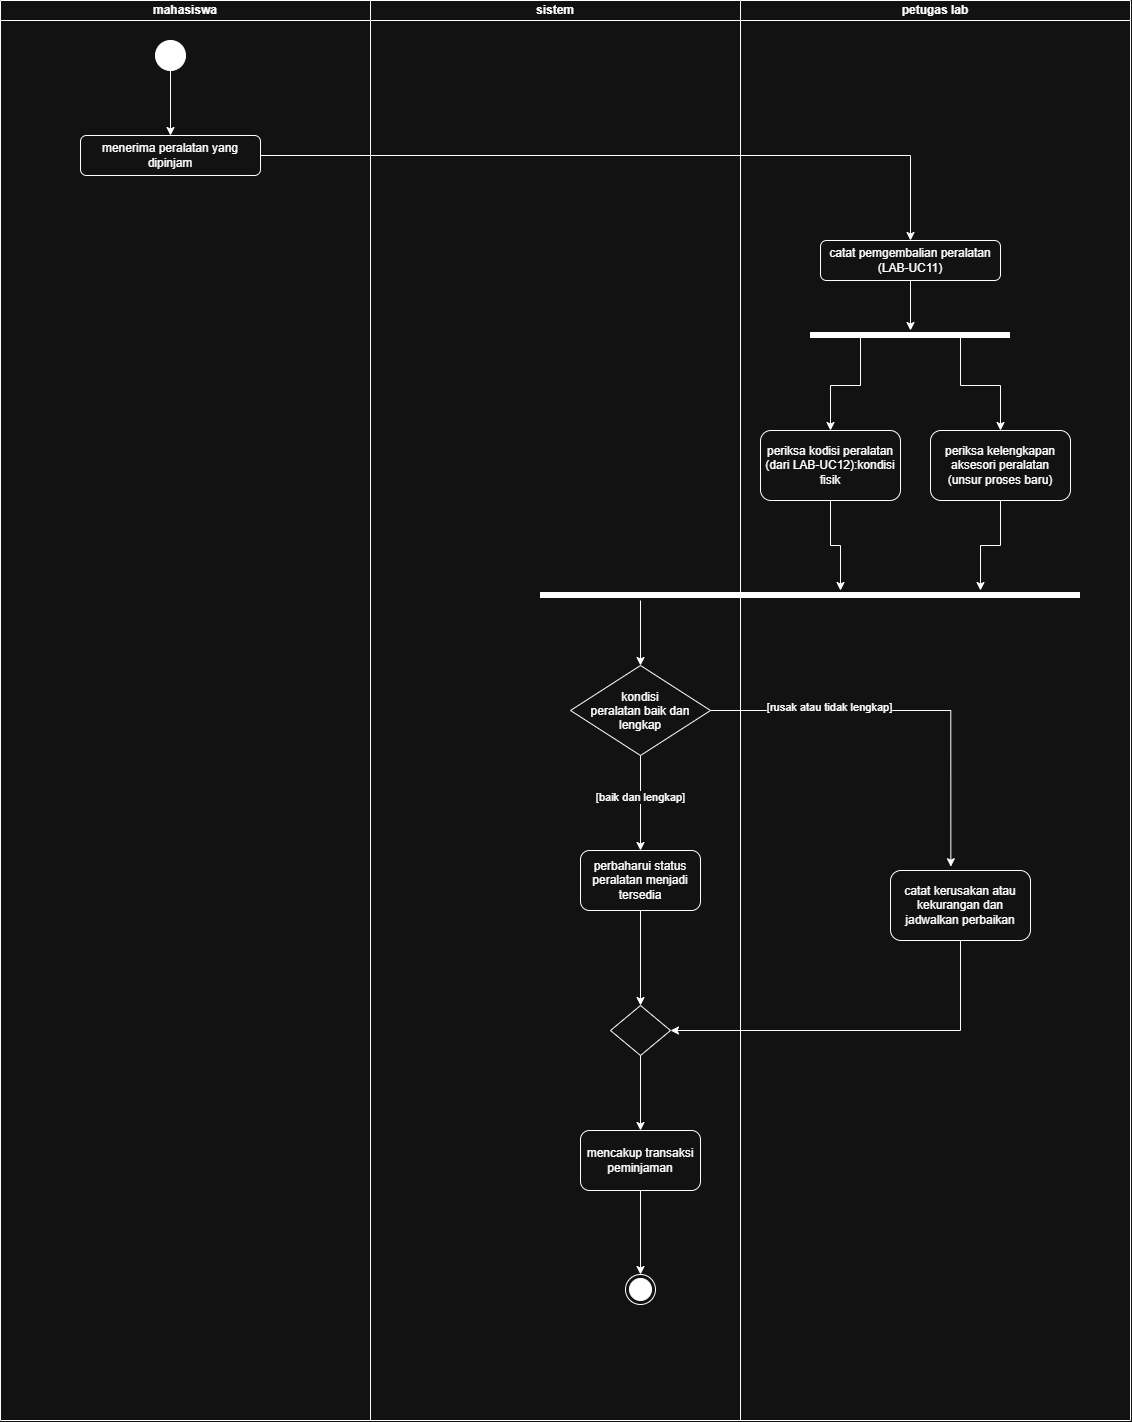

The diagram above was exported from draw.io. Its source (the exported page's mxGraphModel, read from the mxfile embedded in the PNG):
<mxGraphModel dx="2641" dy="1438" grid="1" gridSize="10" guides="1" tooltips="1" connect="1" arrows="1" fold="1" page="1" pageScale="1" pageWidth="827" pageHeight="1169" math="0" shadow="0">
  <root>
    <mxCell id="0" />
    <mxCell id="1" parent="0" />
    <mxCell id="KpCZG0JXR-71VMKs_fsN-1" parent="1" style="swimlane;startSize=20;whiteSpace=wrap;html=1;" value="sistem" vertex="1">
      <mxGeometry height="1420" width="370" x="670" y="260" as="geometry">
        <mxRectangle height="30" width="70" x="150" y="90" as="alternateBounds" />
      </mxGeometry>
    </mxCell>
    <mxCell id="KpCZG0JXR-71VMKs_fsN-2" edge="1" parent="KpCZG0JXR-71VMKs_fsN-1" source="KpCZG0JXR-71VMKs_fsN-3" style="edgeStyle=orthogonalEdgeStyle;rounded=0;orthogonalLoop=1;jettySize=auto;html=1;defaultLabelBackgroundColor=page;entryX=0.5;entryY=0;entryDx=0;entryDy=0;" target="KpCZG0JXR-71VMKs_fsN-6" value="">
      <mxGeometry relative="1" as="geometry">
        <mxPoint x="270" y="660" as="targetPoint" />
      </mxGeometry>
    </mxCell>
    <mxCell id="KpCZG0JXR-71VMKs_fsN-3" parent="KpCZG0JXR-71VMKs_fsN-1" style="shape=line;html=1;strokeWidth=6;strokeColor=light-dark(#FF0000,#FFFFFF);" value="" vertex="1">
      <mxGeometry height="10" width="200" x="170" y="590" as="geometry" />
    </mxCell>
    <mxCell id="KpCZG0JXR-71VMKs_fsN-4" edge="1" parent="KpCZG0JXR-71VMKs_fsN-1" source="KpCZG0JXR-71VMKs_fsN-6" style="edgeStyle=orthogonalEdgeStyle;rounded=0;orthogonalLoop=1;jettySize=auto;html=1;defaultLabelBackgroundColor=page;" target="KpCZG0JXR-71VMKs_fsN-8" value="">
      <mxGeometry relative="1" as="geometry" />
    </mxCell>
    <mxCell id="KpCZG0JXR-71VMKs_fsN-5" connectable="0" parent="KpCZG0JXR-71VMKs_fsN-4" style="edgeLabel;html=1;align=center;verticalAlign=middle;resizable=0;points=[];inheritText=1;defaultLabelBackgroundColor=page;" value="[baik dan lengkap]" vertex="1">
      <mxGeometry relative="1" x="-0.1411" y="-1" as="geometry">
        <mxPoint as="offset" />
      </mxGeometry>
    </mxCell>
    <mxCell id="KpCZG0JXR-71VMKs_fsN-6" parent="KpCZG0JXR-71VMKs_fsN-1" style="rhombus;whiteSpace=wrap;html=1;shapeInside=1;" value="kondisi&lt;div&gt;peralatan baik dan lengkap&lt;/div&gt;" vertex="1">
      <mxGeometry height="90" width="140" x="200" y="665" as="geometry" />
    </mxCell>
    <mxCell id="KpCZG0JXR-71VMKs_fsN-7" edge="1" parent="KpCZG0JXR-71VMKs_fsN-1" source="KpCZG0JXR-71VMKs_fsN-8" style="edgeStyle=orthogonalEdgeStyle;rounded=0;orthogonalLoop=1;jettySize=auto;html=1;defaultLabelBackgroundColor=page;" target="KpCZG0JXR-71VMKs_fsN-10" value="">
      <mxGeometry relative="1" as="geometry" />
    </mxCell>
    <mxCell id="KpCZG0JXR-71VMKs_fsN-8" parent="KpCZG0JXR-71VMKs_fsN-1" style="rounded=1;whiteSpace=wrap;html=1;" value="perbaharui status peralatan menjadi tersedia" vertex="1">
      <mxGeometry height="60" width="120" x="210" y="850" as="geometry" />
    </mxCell>
    <mxCell id="KpCZG0JXR-71VMKs_fsN-9" edge="1" parent="KpCZG0JXR-71VMKs_fsN-1" source="KpCZG0JXR-71VMKs_fsN-10" style="edgeStyle=orthogonalEdgeStyle;rounded=0;orthogonalLoop=1;jettySize=auto;html=1;defaultLabelBackgroundColor=page;" target="KpCZG0JXR-71VMKs_fsN-12" value="">
      <mxGeometry relative="1" as="geometry" />
    </mxCell>
    <mxCell id="KpCZG0JXR-71VMKs_fsN-10" parent="KpCZG0JXR-71VMKs_fsN-1" style="rhombus;whiteSpace=wrap;html=1;shapeInside=1;" value="" vertex="1">
      <mxGeometry height="50" width="60" x="240" y="1005" as="geometry" />
    </mxCell>
    <mxCell id="KpCZG0JXR-71VMKs_fsN-11" edge="1" parent="KpCZG0JXR-71VMKs_fsN-1" source="KpCZG0JXR-71VMKs_fsN-12" style="edgeStyle=orthogonalEdgeStyle;rounded=0;orthogonalLoop=1;jettySize=auto;html=1;defaultLabelBackgroundColor=page;entryX=0.5;entryY=0;entryDx=0;entryDy=0;" target="KpCZG0JXR-71VMKs_fsN-13" value="">
      <mxGeometry relative="1" as="geometry">
        <mxPoint x="270" y="1270" as="targetPoint" />
      </mxGeometry>
    </mxCell>
    <mxCell id="KpCZG0JXR-71VMKs_fsN-12" parent="KpCZG0JXR-71VMKs_fsN-1" style="rounded=1;whiteSpace=wrap;html=1;" value="mencakup transaksi peminjaman" vertex="1">
      <mxGeometry height="60" width="120" x="210" y="1130" as="geometry" />
    </mxCell>
    <mxCell id="KpCZG0JXR-71VMKs_fsN-13" parent="KpCZG0JXR-71VMKs_fsN-1" style="ellipse;html=1;shape=endState;fillColor=strokeColor;" value="" vertex="1">
      <mxGeometry height="30" width="30" x="255" y="1274" as="geometry" />
    </mxCell>
    <mxCell id="KpCZG0JXR-71VMKs_fsN-14" parent="1" style="swimlane;startSize=20;whiteSpace=wrap;html=1;" value="petugas lab" vertex="1">
      <mxGeometry height="1420" width="390" x="1040" y="260" as="geometry">
        <mxRectangle height="30" width="70" x="150" y="90" as="alternateBounds" />
      </mxGeometry>
    </mxCell>
    <mxCell id="KpCZG0JXR-71VMKs_fsN-15" edge="1" parent="KpCZG0JXR-71VMKs_fsN-14" source="KpCZG0JXR-71VMKs_fsN-16" style="edgeStyle=orthogonalEdgeStyle;rounded=0;orthogonalLoop=1;jettySize=auto;html=1;defaultLabelBackgroundColor=page;" target="KpCZG0JXR-71VMKs_fsN-19" value="">
      <mxGeometry relative="1" as="geometry" />
    </mxCell>
    <mxCell id="KpCZG0JXR-71VMKs_fsN-16" parent="KpCZG0JXR-71VMKs_fsN-14" style="rounded=1;whiteSpace=wrap;html=1;" value="catat pemgembalian peralatan&lt;div&gt;(LAB-UC11)&lt;/div&gt;" vertex="1">
      <mxGeometry height="40" width="180" x="80" y="240" as="geometry" />
    </mxCell>
    <mxCell id="KpCZG0JXR-71VMKs_fsN-17" edge="1" parent="KpCZG0JXR-71VMKs_fsN-14" source="KpCZG0JXR-71VMKs_fsN-19" style="edgeStyle=orthogonalEdgeStyle;rounded=0;orthogonalLoop=1;jettySize=auto;html=1;defaultLabelBackgroundColor=page;exitX=0.75;exitY=0.5;exitDx=0;exitDy=0;exitPerimeter=0;entryX=0.5;entryY=0;entryDx=0;entryDy=0;" target="KpCZG0JXR-71VMKs_fsN-21" value="">
      <mxGeometry relative="1" x="0.3053" as="geometry">
        <mxPoint x="220" y="400" as="targetPoint" />
      </mxGeometry>
    </mxCell>
    <mxCell id="KpCZG0JXR-71VMKs_fsN-18" edge="1" parent="KpCZG0JXR-71VMKs_fsN-14" source="KpCZG0JXR-71VMKs_fsN-19" style="edgeStyle=orthogonalEdgeStyle;rounded=0;orthogonalLoop=1;jettySize=auto;html=1;defaultLabelBackgroundColor=page;exitX=0.25;exitY=0.5;exitDx=0;exitDy=0;exitPerimeter=0;" target="KpCZG0JXR-71VMKs_fsN-23" value="">
      <mxGeometry relative="1" as="geometry" />
    </mxCell>
    <mxCell id="KpCZG0JXR-71VMKs_fsN-19" parent="KpCZG0JXR-71VMKs_fsN-14" style="shape=line;html=1;strokeWidth=6;strokeColor=light-dark(#FF0000,#FFFFFF);" value="" vertex="1">
      <mxGeometry height="10" width="200" x="70" y="330" as="geometry" />
    </mxCell>
    <mxCell id="KpCZG0JXR-71VMKs_fsN-20" edge="1" parent="KpCZG0JXR-71VMKs_fsN-14" source="KpCZG0JXR-71VMKs_fsN-21" style="edgeStyle=orthogonalEdgeStyle;rounded=0;orthogonalLoop=1;jettySize=auto;html=1;defaultLabelBackgroundColor=page;" target="KpCZG0JXR-71VMKs_fsN-25" value="">
      <mxGeometry relative="1" as="geometry" />
    </mxCell>
    <mxCell id="KpCZG0JXR-71VMKs_fsN-21" parent="KpCZG0JXR-71VMKs_fsN-14" style="rounded=1;whiteSpace=wrap;html=1;" value="periksa kelengkapan aksesori peralatan&lt;div&gt;(unsur proses baru)&lt;/div&gt;" vertex="1">
      <mxGeometry height="70" width="140" x="190" y="430" as="geometry" />
    </mxCell>
    <mxCell id="KpCZG0JXR-71VMKs_fsN-22" edge="1" parent="KpCZG0JXR-71VMKs_fsN-14" source="KpCZG0JXR-71VMKs_fsN-23" style="edgeStyle=orthogonalEdgeStyle;rounded=0;orthogonalLoop=1;jettySize=auto;html=1;defaultLabelBackgroundColor=page;" target="KpCZG0JXR-71VMKs_fsN-24" value="">
      <mxGeometry relative="1" as="geometry" />
    </mxCell>
    <mxCell id="KpCZG0JXR-71VMKs_fsN-23" parent="KpCZG0JXR-71VMKs_fsN-14" style="rounded=1;whiteSpace=wrap;html=1;" value="periksa kodisi peralatan&lt;div&gt;(dari LAB-UC12):kondisi fisik&lt;/div&gt;" vertex="1">
      <mxGeometry height="70" width="140" x="20" y="430" as="geometry" />
    </mxCell>
    <mxCell id="KpCZG0JXR-71VMKs_fsN-24" parent="KpCZG0JXR-71VMKs_fsN-14" style="shape=line;html=1;strokeWidth=6;strokeColor=light-dark(#FF0000,#FFFFFF);" value="" vertex="1">
      <mxGeometry height="10" width="200" y="590" as="geometry" />
    </mxCell>
    <mxCell id="KpCZG0JXR-71VMKs_fsN-25" parent="KpCZG0JXR-71VMKs_fsN-14" style="shape=line;html=1;strokeWidth=6;strokeColor=light-dark(#FF0000,#FFFFFF);" value="" vertex="1">
      <mxGeometry height="10" width="200" x="140" y="590" as="geometry" />
    </mxCell>
    <mxCell id="KpCZG0JXR-71VMKs_fsN-26" parent="KpCZG0JXR-71VMKs_fsN-14" style="rounded=1;whiteSpace=wrap;html=1;" value="catat kerusakan atau kekurangan dan jadwalkan perbaikan" vertex="1">
      <mxGeometry height="70" width="140" x="150" y="870" as="geometry" />
    </mxCell>
    <mxCell id="KpCZG0JXR-71VMKs_fsN-27" edge="1" parent="1" source="KpCZG0JXR-71VMKs_fsN-31" style="edgeStyle=orthogonalEdgeStyle;rounded=0;orthogonalLoop=1;jettySize=auto;html=1;defaultLabelBackgroundColor=page;entryX=0.5;entryY=0;entryDx=0;entryDy=0;" target="KpCZG0JXR-71VMKs_fsN-16" value="">
      <mxGeometry relative="1" x="-0.6944" as="geometry">
        <mxPoint x="1130" y="490" as="targetPoint" />
      </mxGeometry>
    </mxCell>
    <mxCell id="KpCZG0JXR-71VMKs_fsN-28" edge="1" parent="1" source="KpCZG0JXR-71VMKs_fsN-6" style="edgeStyle=orthogonalEdgeStyle;rounded=0;orthogonalLoop=1;jettySize=auto;html=1;defaultLabelBackgroundColor=page;entryX=0.431;entryY=-0.054;entryDx=0;entryDy=0;entryPerimeter=0;" target="KpCZG0JXR-71VMKs_fsN-26" value="">
      <mxGeometry relative="1" x="0.4289" as="geometry">
        <Array as="points">
          <mxPoint x="1250" y="970" />
        </Array>
        <mxPoint x="1250" y="1110" as="targetPoint" />
      </mxGeometry>
    </mxCell>
    <mxCell id="KpCZG0JXR-71VMKs_fsN-29" connectable="0" parent="KpCZG0JXR-71VMKs_fsN-28" style="edgeLabel;html=1;align=center;verticalAlign=middle;resizable=0;points=[];inheritText=1;defaultLabelBackgroundColor=page;" value="[rusak atau tidak lengkap]" vertex="1">
      <mxGeometry relative="1" x="-0.4038" y="4" as="geometry">
        <mxPoint as="offset" />
      </mxGeometry>
    </mxCell>
    <mxCell id="KpCZG0JXR-71VMKs_fsN-30" parent="1" style="swimlane;startSize=20;whiteSpace=wrap;html=1;" value="mahasiswa" vertex="1">
      <mxGeometry height="1420" width="370" x="300" y="260" as="geometry">
        <mxRectangle height="30" width="70" x="150" y="90" as="alternateBounds" />
      </mxGeometry>
    </mxCell>
    <mxCell id="KpCZG0JXR-71VMKs_fsN-31" parent="KpCZG0JXR-71VMKs_fsN-30" style="rounded=1;whiteSpace=wrap;html=1;" value="menerima peralatan yang dipinjam" vertex="1">
      <mxGeometry height="40" width="180" x="80" y="135" as="geometry" />
    </mxCell>
    <mxCell id="KpCZG0JXR-71VMKs_fsN-32" parent="KpCZG0JXR-71VMKs_fsN-30" style="ellipse;fillColor=strokeColor;html=1;" value="" vertex="1">
      <mxGeometry height="30" width="30" x="155" y="40" as="geometry" />
    </mxCell>
    <mxCell id="KpCZG0JXR-71VMKs_fsN-33" edge="1" parent="KpCZG0JXR-71VMKs_fsN-30" source="KpCZG0JXR-71VMKs_fsN-32" style="edgeStyle=orthogonalEdgeStyle;rounded=0;orthogonalLoop=1;jettySize=auto;html=1;defaultLabelBackgroundColor=page;entryX=0.5;entryY=0;entryDx=0;entryDy=0;" target="KpCZG0JXR-71VMKs_fsN-31" value="">
      <mxGeometry relative="1" x="-0.2941" as="geometry">
        <mxPoint x="535" y="130" as="sourcePoint" />
        <mxPoint x="535" y="160" as="targetPoint" />
      </mxGeometry>
    </mxCell>
    <mxCell id="KpCZG0JXR-71VMKs_fsN-34" edge="1" parent="1" source="KpCZG0JXR-71VMKs_fsN-26" style="edgeStyle=orthogonalEdgeStyle;rounded=0;orthogonalLoop=1;jettySize=auto;html=1;defaultLabelBackgroundColor=page;entryX=1;entryY=0.5;entryDx=0;entryDy=0;" target="KpCZG0JXR-71VMKs_fsN-10" value="">
      <mxGeometry relative="1" as="geometry">
        <Array as="points">
          <mxPoint x="1260" y="1290" />
        </Array>
        <mxPoint x="980" y="1290" as="targetPoint" />
      </mxGeometry>
    </mxCell>
  </root>
</mxGraphModel>